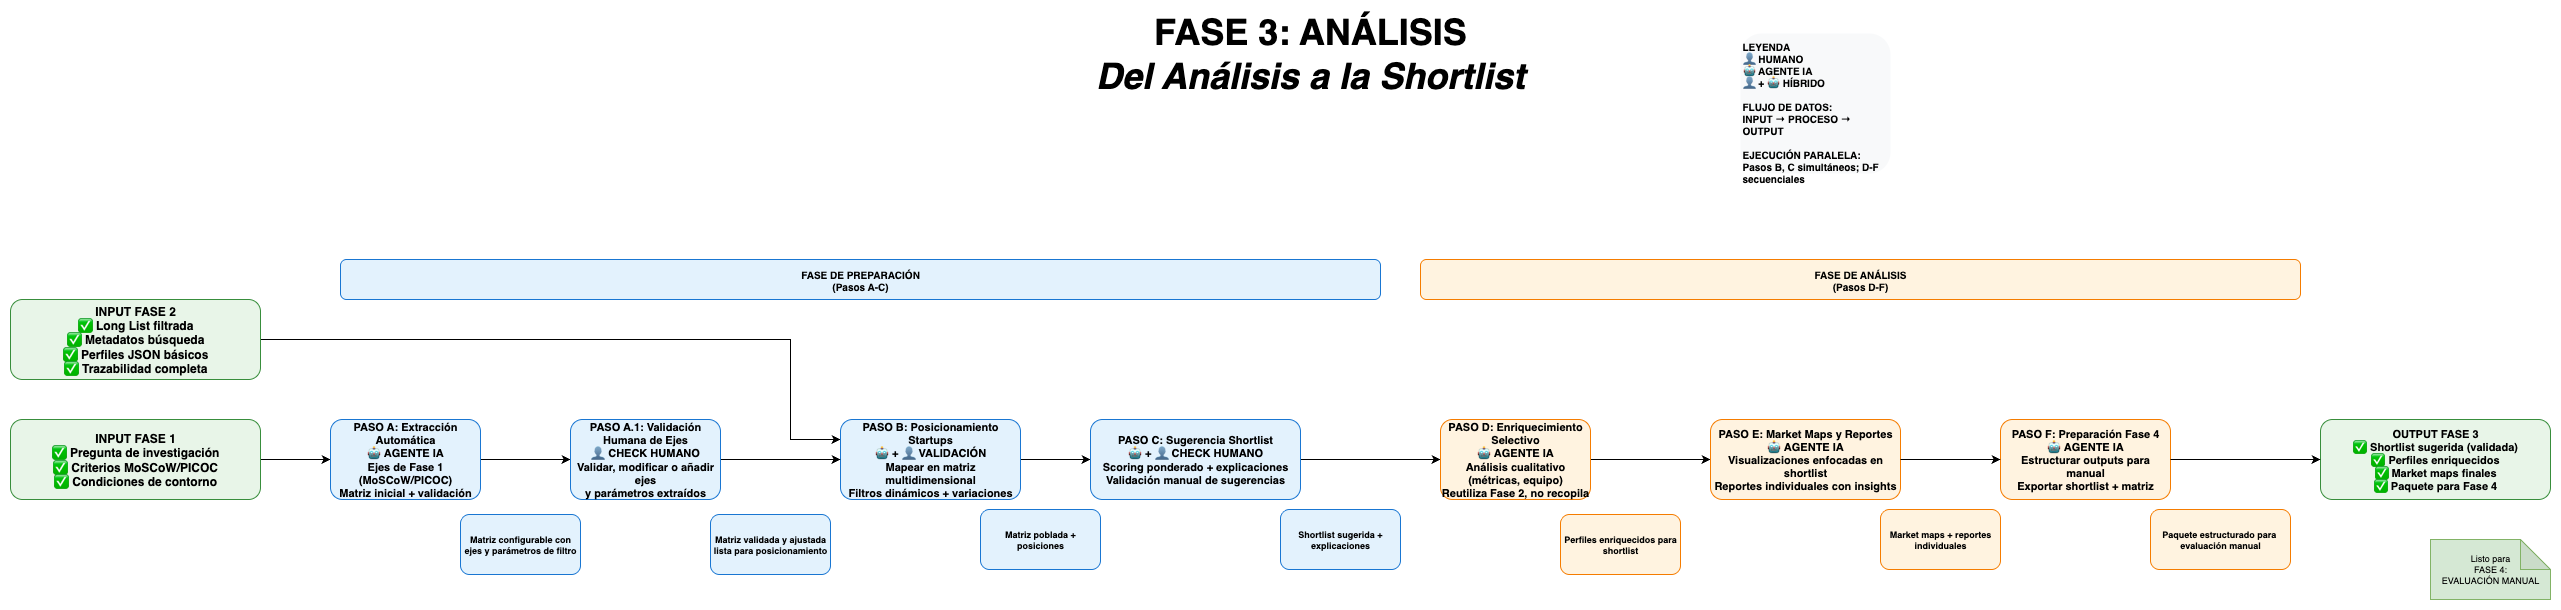

The diagram above was exported from draw.io. Its source (the exported page's mxGraphModel, read from the mxfile embedded in the PNG):
<mxGraphModel dx="2480" dy="799" grid="1" gridSize="10" guides="1" tooltips="1" connect="1" arrows="1" fold="1" page="1" pageScale="1" pageWidth="827" pageHeight="1169" math="0" shadow="0">
  <root>
    <mxCell id="0" />
    <mxCell id="1" parent="0" />
    <mxCell id="L9q_HgsDmR5wW7cXgSe2-32" value="&lt;b&gt;FASE DE ANÁLISIS&lt;/b&gt;&lt;br&gt;(Pasos D-F)" style="text;html=1;strokeColor=#f57c00;fillColor=#fff3e0;align=center;verticalAlign=middle;whiteSpace=wrap;rounded=1;fontSize=10;fontStyle=1" vertex="1" parent="1">
      <mxGeometry x="1280" y="380" width="880" height="40" as="geometry" />
    </mxCell>
    <mxCell id="L9q_HgsDmR5wW7cXgSe2-33" value="&lt;font style=&quot;font-size: 36px;&quot;&gt;&lt;b&gt;FASE 3: ANÁLISIS&lt;/b&gt;&lt;br&gt;&lt;i&gt;Del Análisis a la Shortlist&lt;/i&gt;&lt;/font&gt;" style="text;html=1;strokeColor=none;fillColor=none;align=center;verticalAlign=middle;whiteSpace=wrap;rounded=0;fontSize=16;fontStyle=1" vertex="1" parent="1">
      <mxGeometry x="635" y="154" width="1070" height="40" as="geometry" />
    </mxCell>
    <mxCell id="L9q_HgsDmR5wW7cXgSe2-34" style="edgeStyle=orthogonalEdgeStyle;rounded=0;orthogonalLoop=1;jettySize=auto;html=1;exitX=1;exitY=0.5;exitDx=0;exitDy=0;entryX=0;entryY=0.25;entryDx=0;entryDy=0;" edge="1" parent="1" source="L9q_HgsDmR5wW7cXgSe2-35" target="L9q_HgsDmR5wW7cXgSe2-41">
      <mxGeometry relative="1" as="geometry">
        <Array as="points">
          <mxPoint x="650" y="460" />
          <mxPoint x="650" y="560" />
        </Array>
      </mxGeometry>
    </mxCell>
    <mxCell id="L9q_HgsDmR5wW7cXgSe2-35" value="&lt;b&gt;INPUT FASE 2&lt;/b&gt;&lt;br&gt;✅ Long List filtrada&lt;br&gt;✅ Metadatos búsqueda&lt;br&gt;✅ Perfiles JSON básicos&lt;br&gt;✅ Trazabilidad completa" style="rounded=1;whiteSpace=wrap;html=1;fillColor=#e8f5e8;strokeColor=#388e3c;fontSize=12;fontStyle=1" vertex="1" parent="1">
      <mxGeometry x="-130" y="420" width="250" height="80" as="geometry" />
    </mxCell>
    <mxCell id="L9q_HgsDmR5wW7cXgSe2-36" style="edgeStyle=orthogonalEdgeStyle;rounded=0;orthogonalLoop=1;jettySize=auto;html=1;exitX=1;exitY=0.5;exitDx=0;exitDy=0;entryX=0;entryY=0.5;entryDx=0;entryDy=0;" edge="1" parent="1" source="L9q_HgsDmR5wW7cXgSe2-37" target="L9q_HgsDmR5wW7cXgSe2-39">
      <mxGeometry relative="1" as="geometry" />
    </mxCell>
    <mxCell id="L9q_HgsDmR5wW7cXgSe2-37" value="&lt;b&gt;INPUT FASE 1&lt;/b&gt;&lt;br&gt;✅ Pregunta de investigación&lt;br&gt;✅ Criterios MoSCoW/PICOC&lt;br&gt;✅ Condiciones de contorno" style="rounded=1;whiteSpace=wrap;html=1;fillColor=#e8f5e8;strokeColor=#388e3c;fontSize=12;fontStyle=1" vertex="1" parent="1">
      <mxGeometry x="-130" y="540" width="250" height="80" as="geometry" />
    </mxCell>
    <mxCell id="L9q_HgsDmR5wW7cXgSe2-38" style="edgeStyle=orthogonalEdgeStyle;rounded=0;orthogonalLoop=1;jettySize=auto;html=1;exitX=1;exitY=0.5;exitDx=0;exitDy=0;entryX=0;entryY=0.5;entryDx=0;entryDy=0;" edge="1" parent="1" source="L9q_HgsDmR5wW7cXgSe2-39" target="L9q_HgsDmR5wW7cXgSe2-61">
      <mxGeometry relative="1" as="geometry" />
    </mxCell>
    <mxCell id="L9q_HgsDmR5wW7cXgSe2-39" value="&lt;b&gt;PASO A: Extracción Automática&lt;/b&gt;&lt;br&gt;🤖 AGENTE IA&lt;br&gt;Ejes de Fase 1 (MoSCoW/PICOC)&lt;br&gt;Matriz inicial + validación" style="rounded=1;whiteSpace=wrap;html=1;fillColor=#e3f2fd;strokeColor=#1976d2;fontSize=11;fontStyle=1" vertex="1" parent="1">
      <mxGeometry x="190" y="540" width="150" height="80" as="geometry" />
    </mxCell>
    <mxCell id="L9q_HgsDmR5wW7cXgSe2-40" style="edgeStyle=orthogonalEdgeStyle;rounded=0;orthogonalLoop=1;jettySize=auto;html=1;exitX=1;exitY=0.5;exitDx=0;exitDy=0;entryX=0;entryY=0.5;entryDx=0;entryDy=0;" edge="1" parent="1" source="L9q_HgsDmR5wW7cXgSe2-41" target="L9q_HgsDmR5wW7cXgSe2-43">
      <mxGeometry relative="1" as="geometry" />
    </mxCell>
    <mxCell id="L9q_HgsDmR5wW7cXgSe2-41" value="&lt;b&gt;PASO B: Posicionamiento Startups&lt;/b&gt;&lt;br&gt;🤖 + 👤 VALIDACIÓN&lt;br&gt;Mapear en matriz multidimensional&lt;br&gt;Filtros dinámicos + variaciones" style="rounded=1;whiteSpace=wrap;html=1;fillColor=#e3f2fd;strokeColor=#1976d2;fontSize=11;fontStyle=1" vertex="1" parent="1">
      <mxGeometry x="700" y="540" width="180" height="80" as="geometry" />
    </mxCell>
    <mxCell id="L9q_HgsDmR5wW7cXgSe2-42" style="edgeStyle=orthogonalEdgeStyle;rounded=0;orthogonalLoop=1;jettySize=auto;html=1;entryX=0;entryY=0.5;entryDx=0;entryDy=0;" edge="1" parent="1" source="L9q_HgsDmR5wW7cXgSe2-43" target="L9q_HgsDmR5wW7cXgSe2-45">
      <mxGeometry relative="1" as="geometry" />
    </mxCell>
    <mxCell id="L9q_HgsDmR5wW7cXgSe2-43" value="&lt;b&gt;PASO C: Sugerencia Shortlist&lt;/b&gt;&lt;br&gt;🤖 + 👤 CHECK HUMANO&lt;br&gt;Scoring ponderado + explicaciones&lt;br&gt;Validación manual de sugerencias" style="rounded=1;whiteSpace=wrap;html=1;fillColor=#e3f2fd;strokeColor=#1976d2;fontSize=11;fontStyle=1" vertex="1" parent="1">
      <mxGeometry x="950" y="540" width="210" height="80" as="geometry" />
    </mxCell>
    <mxCell id="L9q_HgsDmR5wW7cXgSe2-44" style="edgeStyle=orthogonalEdgeStyle;rounded=0;orthogonalLoop=1;jettySize=auto;html=1;exitX=1;exitY=0.5;exitDx=0;exitDy=0;entryX=0;entryY=0.5;entryDx=0;entryDy=0;" edge="1" parent="1" source="L9q_HgsDmR5wW7cXgSe2-45" target="L9q_HgsDmR5wW7cXgSe2-46">
      <mxGeometry relative="1" as="geometry" />
    </mxCell>
    <mxCell id="L9q_HgsDmR5wW7cXgSe2-45" value="&lt;b&gt;PASO D: Enriquecimiento Selectivo&lt;/b&gt;&lt;br&gt;🤖 AGENTE IA&lt;br&gt;Análisis cualitativo (métricas, equipo)&lt;br&gt;Reutiliza Fase 2, no recopila" style="rounded=1;whiteSpace=wrap;html=1;fillColor=#fff3e0;strokeColor=#f57c00;fontSize=11;fontStyle=1" vertex="1" parent="1">
      <mxGeometry x="1300" y="540" width="150" height="80" as="geometry" />
    </mxCell>
    <mxCell id="L9q_HgsDmR5wW7cXgSe2-46" value="&lt;b&gt;PASO E: Market Maps y Reportes&lt;/b&gt;&lt;br&gt;🤖 AGENTE IA&lt;br&gt;Visualizaciones enfocadas en shortlist&lt;br&gt;Reportes individuales con insights" style="rounded=1;whiteSpace=wrap;html=1;fillColor=#fff3e0;strokeColor=#f57c00;fontSize=11;fontStyle=1" vertex="1" parent="1">
      <mxGeometry x="1570" y="540" width="190" height="80" as="geometry" />
    </mxCell>
    <mxCell id="L9q_HgsDmR5wW7cXgSe2-47" value="&lt;b&gt;PASO F: Preparación Fase 4&lt;/b&gt;&lt;br&gt;🤖 AGENTE IA&lt;br&gt;Estructurar outputs para manual&lt;br&gt;Exportar shortlist + matriz" style="rounded=1;whiteSpace=wrap;html=1;fillColor=#fff3e0;strokeColor=#f57c00;fontSize=11;fontStyle=1" vertex="1" parent="1">
      <mxGeometry x="1860" y="540" width="170" height="80" as="geometry" />
    </mxCell>
    <mxCell id="L9q_HgsDmR5wW7cXgSe2-48" value="&lt;b&gt;OUTPUT FASE 3&lt;/b&gt;&lt;br&gt;✅ Shortlist sugerida (validada)&lt;br&gt;✅ Perfiles enriquecidos&lt;br&gt;✅ Market maps finales&lt;br&gt;✅ Paquete para Fase 4" style="rounded=1;whiteSpace=wrap;html=1;fillColor=#e8f5e8;strokeColor=#388e3c;fontSize=11;fontStyle=1" vertex="1" parent="1">
      <mxGeometry x="2180" y="540" width="230" height="80" as="geometry" />
    </mxCell>
    <mxCell id="L9q_HgsDmR5wW7cXgSe2-49" value="&lt;div&gt;Matriz configurable con ejes y parámetros de filtro&lt;/div&gt;" style="text;html=1;strokeColor=#1976d2;fillColor=#e3f2fd;align=center;verticalAlign=middle;whiteSpace=wrap;rounded=1;fontSize=9;fontStyle=1" vertex="1" parent="1">
      <mxGeometry x="320" y="635" width="120" height="60" as="geometry" />
    </mxCell>
    <mxCell id="L9q_HgsDmR5wW7cXgSe2-50" value="Matriz poblada + posiciones" style="text;html=1;strokeColor=#1976d2;fillColor=#e3f2fd;align=center;verticalAlign=middle;whiteSpace=wrap;rounded=1;fontSize=9;fontStyle=1" vertex="1" parent="1">
      <mxGeometry x="840" y="630" width="120" height="60" as="geometry" />
    </mxCell>
    <mxCell id="L9q_HgsDmR5wW7cXgSe2-51" value="Shortlist sugerida + explicaciones" style="text;html=1;strokeColor=#1976d2;fillColor=#e3f2fd;align=center;verticalAlign=middle;whiteSpace=wrap;rounded=1;fontSize=9;fontStyle=1" vertex="1" parent="1">
      <mxGeometry x="1140" y="630" width="120" height="60" as="geometry" />
    </mxCell>
    <mxCell id="L9q_HgsDmR5wW7cXgSe2-52" value="Perfiles enriquecidos para shortlist" style="text;html=1;strokeColor=#f57c00;fillColor=#fff3e0;align=center;verticalAlign=middle;whiteSpace=wrap;rounded=1;fontSize=9;fontStyle=1" vertex="1" parent="1">
      <mxGeometry x="1420" y="635" width="120" height="60" as="geometry" />
    </mxCell>
    <mxCell id="L9q_HgsDmR5wW7cXgSe2-53" value="Market maps + reportes individuales" style="text;html=1;strokeColor=#f57c00;fillColor=#fff3e0;align=center;verticalAlign=middle;whiteSpace=wrap;rounded=1;fontSize=9;fontStyle=1" vertex="1" parent="1">
      <mxGeometry x="1740" y="630" width="120" height="60" as="geometry" />
    </mxCell>
    <mxCell id="L9q_HgsDmR5wW7cXgSe2-54" value="Paquete estructurado para&amp;nbsp; evaluación manual" style="text;html=1;strokeColor=#f57c00;fillColor=#fff3e0;align=center;verticalAlign=middle;whiteSpace=wrap;rounded=1;fontSize=9;fontStyle=1" vertex="1" parent="1">
      <mxGeometry x="2010" y="630" width="140" height="60" as="geometry" />
    </mxCell>
    <mxCell id="L9q_HgsDmR5wW7cXgSe2-55" value="" style="endArrow=classic;html=1;rounded=0;exitX=1;exitY=0.5;exitDx=0;exitDy=0;entryX=0;entryY=0.5;entryDx=0;entryDy=0;" edge="1" parent="1" source="L9q_HgsDmR5wW7cXgSe2-46" target="L9q_HgsDmR5wW7cXgSe2-47">
      <mxGeometry width="50" height="50" relative="1" as="geometry" />
    </mxCell>
    <mxCell id="L9q_HgsDmR5wW7cXgSe2-56" value="" style="endArrow=classic;html=1;rounded=0;exitX=1;exitY=0.5;exitDx=0;exitDy=0;entryX=0;entryY=0.5;entryDx=0;entryDy=0;" edge="1" parent="1" source="L9q_HgsDmR5wW7cXgSe2-47" target="L9q_HgsDmR5wW7cXgSe2-48">
      <mxGeometry width="50" height="50" relative="1" as="geometry" />
    </mxCell>
    <mxCell id="L9q_HgsDmR5wW7cXgSe2-57" value="Listo para&lt;br&gt;FASE 4:&lt;br&gt;EVALUACIÓN MANUAL" style="shape=note;whiteSpace=wrap;html=1;backgroundOutline=1;darkOpacity=0.05;fillColor=#d5e8d4;strokeColor=#82b366;fontSize=9;" vertex="1" parent="1">
      <mxGeometry x="2290" y="660" width="120" height="60" as="geometry" />
    </mxCell>
    <mxCell id="L9q_HgsDmR5wW7cXgSe2-58" value="&lt;b&gt;LEYENDA&lt;/b&gt;&lt;br&gt;👤 HUMANO&lt;br&gt;🤖 AGENTE IA&lt;br&gt;👤 + 🤖 HÍBRIDO&lt;br&gt;&lt;br&gt;&lt;b&gt;FLUJO DE DATOS:&lt;/b&gt;&lt;br&gt;INPUT → PROCESO → OUTPUT&lt;br&gt;&lt;br&gt;&lt;b&gt;EJECUCIÓN PARALELA:&lt;/b&gt;&lt;br&gt;Pasos B, C simultáneos; D-F secuenciales" style="text;html=1;strokeColor=none;fillColor=#f8f9fa;align=left;verticalAlign=top;whiteSpace=wrap;rounded=1;fontSize=10;fontStyle=1" vertex="1" parent="1">
      <mxGeometry x="1600" y="154" width="150" height="140" as="geometry" />
    </mxCell>
    <mxCell id="L9q_HgsDmR5wW7cXgSe2-59" value="&lt;b&gt;FASE DE PREPARACIÓN&lt;/b&gt;&lt;br&gt;(Pasos A-C)" style="text;html=1;strokeColor=#1976d2;fillColor=#e3f2fd;align=center;verticalAlign=middle;whiteSpace=wrap;rounded=1;fontSize=10;fontStyle=1" vertex="1" parent="1">
      <mxGeometry x="200" y="380" width="1040" height="40" as="geometry" />
    </mxCell>
    <mxCell id="L9q_HgsDmR5wW7cXgSe2-60" style="edgeStyle=orthogonalEdgeStyle;rounded=0;orthogonalLoop=1;jettySize=auto;html=1;exitX=1;exitY=0.5;exitDx=0;exitDy=0;entryX=0;entryY=0.5;entryDx=0;entryDy=0;" edge="1" parent="1" source="L9q_HgsDmR5wW7cXgSe2-61" target="L9q_HgsDmR5wW7cXgSe2-41">
      <mxGeometry relative="1" as="geometry" />
    </mxCell>
    <mxCell id="L9q_HgsDmR5wW7cXgSe2-61" value="&lt;b&gt;PASO A.1: Validación Humana de Ejes&lt;/b&gt;&lt;br&gt;👤 CHECK HUMANO&lt;br&gt;Validar, modificar o añadir ejes&lt;br&gt;y parámetros extraídos" style="rounded=1;whiteSpace=wrap;html=1;fillColor=#e3f2fd;strokeColor=#1976d2;fontSize=11;fontStyle=1" vertex="1" parent="1">
      <mxGeometry x="430" y="540" width="150" height="80" as="geometry" />
    </mxCell>
    <mxCell id="L9q_HgsDmR5wW7cXgSe2-62" value="&lt;div&gt;Matriz validada y ajustada&lt;br&gt;lista para posicionamiento&lt;/div&gt;" style="text;html=1;strokeColor=#1976d2;fillColor=#e3f2fd;align=center;verticalAlign=middle;whiteSpace=wrap;rounded=1;fontSize=9;fontStyle=1" vertex="1" parent="1">
      <mxGeometry x="570" y="635" width="120" height="60" as="geometry" />
    </mxCell>
  </root>
</mxGraphModel>